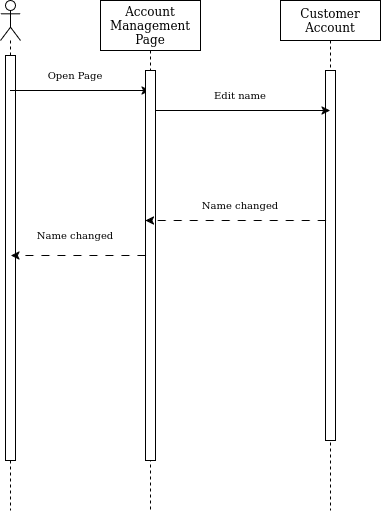

The diagram above was exported from draw.io. Its source (the exported page's mxGraphModel, read from the mxfile embedded in the PNG):
<mxGraphModel dx="668" dy="741" grid="1" gridSize="10" guides="1" tooltips="1" connect="1" arrows="1" fold="1" page="1" pageScale="1" pageWidth="4681" pageHeight="3300" math="0" shadow="0">
  <root>
    <mxCell id="0" />
    <mxCell id="1" parent="0" />
    <mxCell id="dPA8DdCZqrybpdr-qhfX-1" value="" style="shape=umlLifeline;perimeter=lifelinePerimeter;whiteSpace=wrap;html=1;container=1;dropTarget=0;collapsible=0;recursiveResize=0;outlineConnect=0;portConstraint=eastwest;newEdgeStyle={&quot;curved&quot;:0,&quot;rounded&quot;:0};participant=umlActor;" parent="1" vertex="1">
      <mxGeometry x="80" y="240" width="20" height="510" as="geometry" />
    </mxCell>
    <mxCell id="dPA8DdCZqrybpdr-qhfX-30" value="" style="html=1;points=[[0,0,0,0,5],[0,1,0,0,-5],[1,0,0,0,5],[1,1,0,0,-5]];perimeter=orthogonalPerimeter;outlineConnect=0;targetShapes=umlLifeline;portConstraint=eastwest;newEdgeStyle={&quot;curved&quot;:0,&quot;rounded&quot;:0};" parent="dPA8DdCZqrybpdr-qhfX-1" vertex="1">
      <mxGeometry x="5" y="55" width="10" height="405" as="geometry" />
    </mxCell>
    <mxCell id="dPA8DdCZqrybpdr-qhfX-2" value="Account Management Page" style="shape=umlLifeline;perimeter=lifelinePerimeter;whiteSpace=wrap;html=1;container=1;dropTarget=0;collapsible=0;recursiveResize=0;outlineConnect=0;portConstraint=eastwest;newEdgeStyle={&quot;curved&quot;:0,&quot;rounded&quot;:0};size=50;" parent="1" vertex="1">
      <mxGeometry x="180" y="240" width="100" height="510" as="geometry" />
    </mxCell>
    <mxCell id="dPA8DdCZqrybpdr-qhfX-3" value="Customer Account" style="shape=umlLifeline;perimeter=lifelinePerimeter;whiteSpace=wrap;html=1;container=1;dropTarget=0;collapsible=0;recursiveResize=0;outlineConnect=0;portConstraint=eastwest;newEdgeStyle={&quot;curved&quot;:0,&quot;rounded&quot;:0};" parent="1" vertex="1">
      <mxGeometry x="360" y="240" width="100" height="510" as="geometry" />
    </mxCell>
    <mxCell id="dPA8DdCZqrybpdr-qhfX-31" value="" style="html=1;points=[[0,0,0,0,5],[0,1,0,0,-5],[1,0,0,0,5],[1,1,0,0,-5]];perimeter=orthogonalPerimeter;outlineConnect=0;targetShapes=umlLifeline;portConstraint=eastwest;newEdgeStyle={&quot;curved&quot;:0,&quot;rounded&quot;:0};" parent="dPA8DdCZqrybpdr-qhfX-3" vertex="1">
      <mxGeometry x="45" y="70" width="10" height="370" as="geometry" />
    </mxCell>
    <mxCell id="dPA8DdCZqrybpdr-qhfX-5" value="" style="endArrow=classic;html=1;rounded=0;" parent="1" edge="1">
      <mxGeometry width="50" height="50" relative="1" as="geometry">
        <mxPoint x="89.5" y="330" as="sourcePoint" />
        <mxPoint x="229.5" y="330" as="targetPoint" />
      </mxGeometry>
    </mxCell>
    <mxCell id="dPA8DdCZqrybpdr-qhfX-6" value="Open Page" style="text;html=1;align=center;verticalAlign=middle;whiteSpace=wrap;rounded=0;fontSize=10;" parent="1" vertex="1">
      <mxGeometry x="110" y="300" width="90" height="30" as="geometry" />
    </mxCell>
    <mxCell id="dPA8DdCZqrybpdr-qhfX-7" value="" style="endArrow=classic;html=1;rounded=0;" parent="1" edge="1">
      <mxGeometry width="50" height="50" relative="1" as="geometry">
        <mxPoint x="229.5" y="350" as="sourcePoint" />
        <mxPoint x="409.5" y="350" as="targetPoint" />
      </mxGeometry>
    </mxCell>
    <mxCell id="dPA8DdCZqrybpdr-qhfX-8" value="Edit name" style="text;html=1;align=center;verticalAlign=middle;whiteSpace=wrap;rounded=0;fontSize=10;" parent="1" vertex="1">
      <mxGeometry x="250" y="320" width="140" height="30" as="geometry" />
    </mxCell>
    <mxCell id="dPA8DdCZqrybpdr-qhfX-29" value="" style="html=1;points=[[0,0,0,0,5],[0,1,0,0,-5],[1,0,0,0,5],[1,1,0,0,-5]];perimeter=orthogonalPerimeter;outlineConnect=0;targetShapes=umlLifeline;portConstraint=eastwest;newEdgeStyle={&quot;curved&quot;:0,&quot;rounded&quot;:0};" parent="1" vertex="1">
      <mxGeometry x="225" y="310" width="10" height="390" as="geometry" />
    </mxCell>
    <mxCell id="8KKeLneNVMbfjUw5h8Q0-9" value="" style="endArrow=classic;html=1;rounded=0;dashed=1;dashPattern=8 8;" parent="1" edge="1">
      <mxGeometry width="50" height="50" relative="1" as="geometry">
        <mxPoint x="405.25" y="460.0000000000002" as="sourcePoint" />
        <mxPoint x="224.9999999999999" y="460.0000000000002" as="targetPoint" />
      </mxGeometry>
    </mxCell>
    <mxCell id="8KKeLneNVMbfjUw5h8Q0-10" value="Name changed" style="text;html=1;align=center;verticalAlign=middle;whiteSpace=wrap;rounded=0;fontSize=10;" parent="1" vertex="1">
      <mxGeometry x="250" y="430" width="140" height="30" as="geometry" />
    </mxCell>
    <mxCell id="8KKeLneNVMbfjUw5h8Q0-11" value="" style="endArrow=classic;html=1;rounded=0;dashed=1;dashPattern=8 8;" parent="1" edge="1">
      <mxGeometry width="50" height="50" relative="1" as="geometry">
        <mxPoint x="225" y="495.0000000000002" as="sourcePoint" />
        <mxPoint x="90.5" y="495.0000000000002" as="targetPoint" />
      </mxGeometry>
    </mxCell>
    <mxCell id="8KKeLneNVMbfjUw5h8Q0-12" value="Name changed" style="text;html=1;align=center;verticalAlign=middle;whiteSpace=wrap;rounded=0;fontSize=10;" parent="1" vertex="1">
      <mxGeometry x="85" y="460" width="140" height="30" as="geometry" />
    </mxCell>
  </root>
</mxGraphModel>